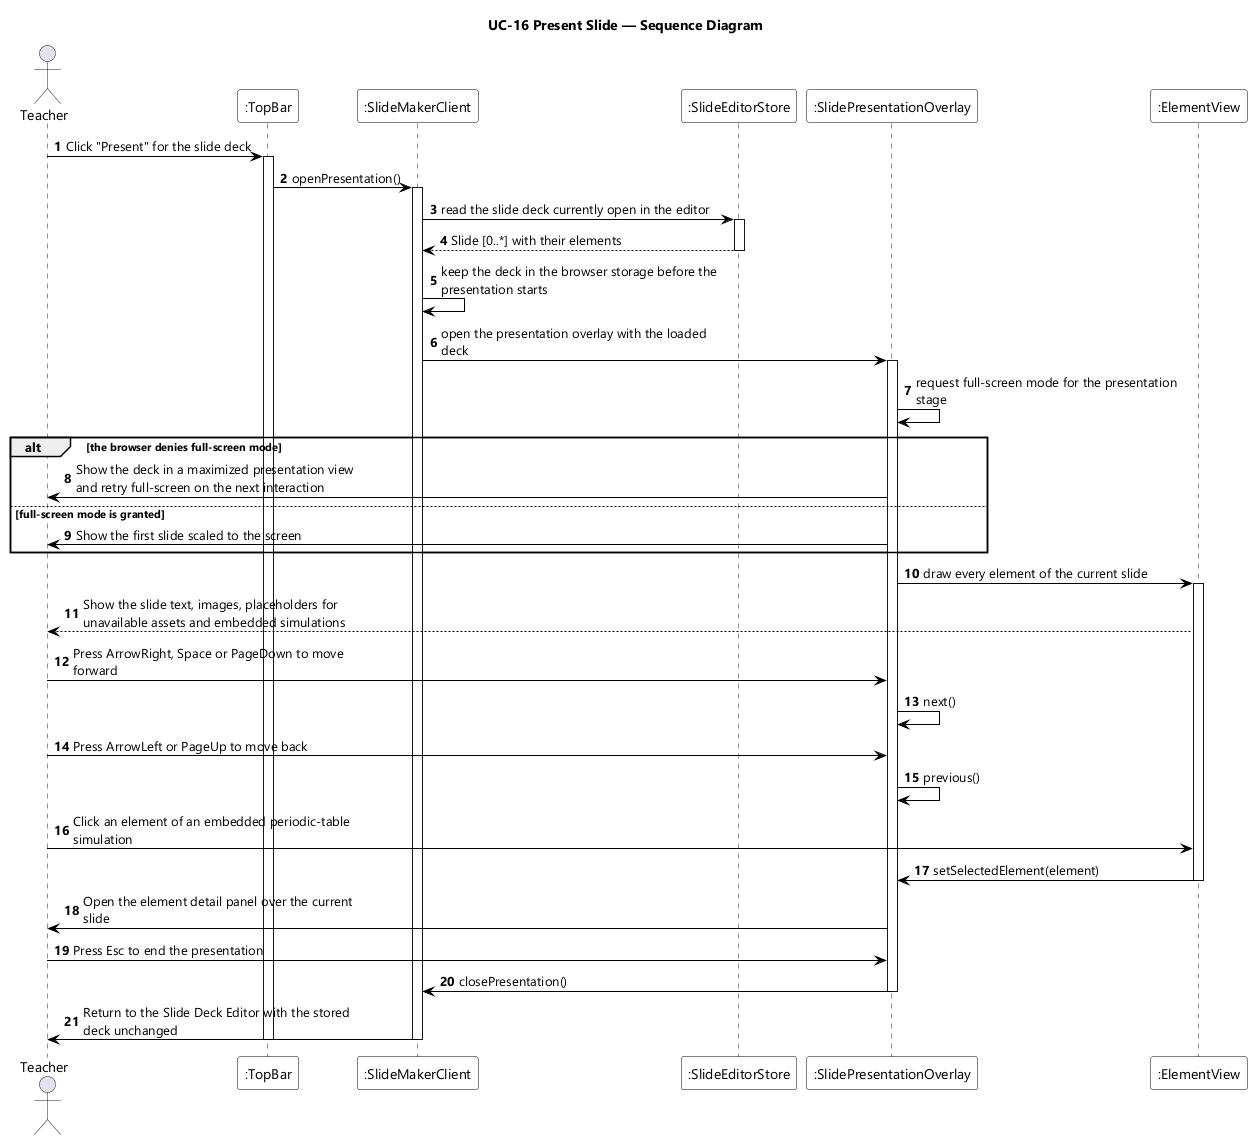

The diagram above was rendered by PlantUML. Its source (embedded in the PNG):
@startuml UC-16 Present Slide - Sequence Diagram
skinparamlocked dpi 96
skinparam defaultFontName "Segoe UI"
skinparam shadowing false
skinparam ParticipantBackgroundColor #FFFFFF
skinparam ParticipantBorderColor #000000
skinparam ArrowColor #000000
skinparam sequenceMessageAlign left
skinparam maxMessageSize 280
title UC-16 Present Slide — Sequence Diagram

actor Teacher
participant ":TopBar" as TB
participant ":SlideMakerClient" as SMC
participant ":SlideEditorStore" as STORE
participant ":SlidePresentationOverlay" as OVL
participant ":ElementView" as EV

autonumber
Teacher -> TB : Click "Present" for the slide deck
activate TB
TB -> SMC : openPresentation()
activate SMC
SMC -> STORE : read the slide deck currently open in the editor
activate STORE
STORE --> SMC : Slide [0..*] with their elements
deactivate STORE
SMC -> SMC : keep the deck in the browser storage before the presentation starts
SMC -> OVL : open the presentation overlay with the loaded deck
activate OVL
OVL -> OVL : request full-screen mode for the presentation stage

alt the browser denies full-screen mode
  OVL -> Teacher : Show the deck in a maximized presentation view and retry full-screen on the next interaction
else full-screen mode is granted
  OVL -> Teacher : Show the first slide scaled to the screen
end

OVL -> EV : draw every element of the current slide
activate EV
EV --> Teacher : Show the slide text, images, placeholders for unavailable assets and embedded simulations
Teacher -> OVL : Press ArrowRight, Space or PageDown to move forward
OVL -> OVL : next()
Teacher -> OVL : Press ArrowLeft or PageUp to move back
OVL -> OVL : previous()
Teacher -> EV : Click an element of an embedded periodic-table simulation
EV -> OVL : setSelectedElement(element)
deactivate EV
OVL -> Teacher : Open the element detail panel over the current slide
Teacher -> OVL : Press Esc to end the presentation
OVL -> SMC : closePresentation()
deactivate OVL
SMC -> Teacher : Return to the Slide Deck Editor with the stored deck unchanged
deactivate SMC
deactivate TB
@enduml